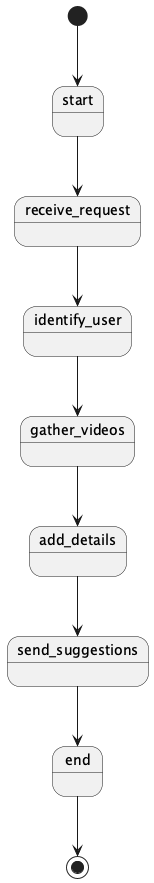

The diagram above was rendered by PlantUML. Its source (embedded in the PNG):
@startuml
[*] --> start
start --> receive_request
receive_request --> identify_user
identify_user --> gather_videos
gather_videos --> add_details
add_details --> send_suggestions
send_suggestions --> end
end --> [*]
@enduml